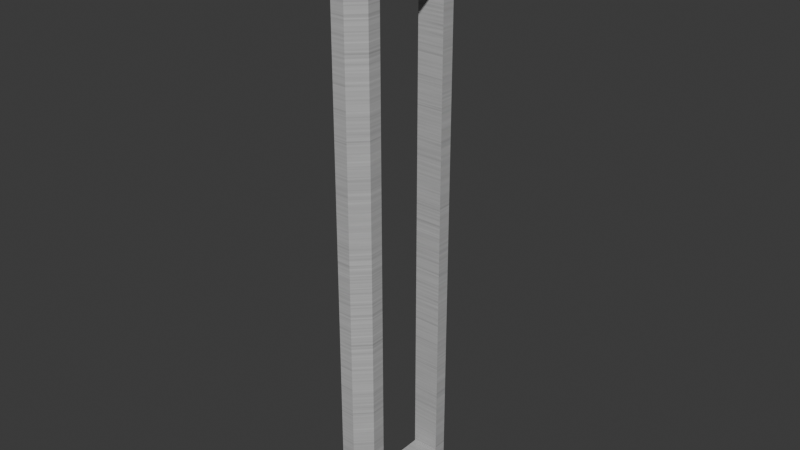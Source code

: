 # Source: 1x4_opening.blend  (saved by Blender 4.0.36; exported with 4.5.12 LTS)
import bpy
from mathutils import Matrix  # noqa: F401  (used for matrix-valued properties, if any)

bpy.ops.wm.read_factory_settings(use_empty=True)
scene = bpy.context.scene
scene.name = 'Scene'

# ---- collections
col_collection = bpy.data.collections.new('Collection'); scene.collection.children.link(col_collection)

# ---- images (referenced by path relative to the original .blend; pixels are not part of the script)
import os
ASSET_DIR = os.environ.get("B2B_ASSET_DIR", "")  # directory of the original .blend (textures are referenced by path, not embedded)
HERE = os.path.dirname(os.path.abspath(__file__))  # packed textures are extracted next to this script under _unpacked/

def load_image(name, relpath, width, height, colorspace="sRGB"):
    """Load a texture the original file referenced (path relative to the .blend, or extracted next to this script)."""
    p = next((c for c in (os.path.join(HERE, relpath), os.path.join(ASSET_DIR, relpath)) if relpath and os.path.exists(c)), "")
    if p:
        img = bpy.data.images.load(p, check_existing=True)
        img.name = name
    else:  # same state as the original file: an image datablock whose file is absent (Cycles renders it pink)
        img = bpy.data.images.new(name, width, height)
        img.source = "FILE"
        img.filepath = "//" + (relpath or name)
    img.colorspace_settings.name = colorspace
    return img
img_horizontal_brushed = load_image('horizontal_brushed', '_unpacked/horizontal_brushed.1052bf83.png', 256, 256, 'sRGB')

# ---- materials (node trees are filled in below, after node groups)
mat_h_um_titanium_lightblue = bpy.data.materials.new('h_um titanium_lightblue')
mat_h_um_titanium_lightblue.use_transparent_shadow = False
mat_h_um_titanium_lightblue.diffuse_color = (0.7671, 0.1889, 0.5023, 1.0)

# ---- material node trees
mat_h_um_titanium_lightblue.use_nodes = True; mat_h_um_titanium_lightblue.node_tree.nodes.clear()
_N = mat_h_um_titanium_lightblue.node_tree.nodes; _L = mat_h_um_titanium_lightblue.node_tree.links
n0 = _N.new('ShaderNodeBsdfPrincipled'); n0.name = 'Principled BSDF'; n0.location = (-260, 0)
n0.inputs[3].default_value = 1.45
n1 = _N.new('ShaderNodeOutputMaterial'); n1.name = 'Material Output'; n1.location = (0, 0)
n2 = _N.new('ShaderNodeTexImage'); n2.name = 'Image Texture'; n2.location = (-1600, 500)
n2.image = img_horizontal_brushed
_L.new(n0.outputs[0], n1.inputs[0])
_L.new(n2.outputs[0], n0.inputs[0])
n1.is_active_output = True

# ---- world
world_world = bpy.data.worlds.new('World'); scene.world = world_world
world_world.use_nodes = True; world_world.node_tree.nodes.clear()
_N = world_world.node_tree.nodes; _L = world_world.node_tree.links
n0 = _N.new('ShaderNodeOutputWorld'); n0.name = 'World Output'; n0.location = (300, 300)
n1 = _N.new('ShaderNodeBackground'); n1.name = 'Background'; n1.location = (10, 300)
n1.inputs[0].default_value = (0.05088, 0.05088, 0.05088, 1.0)
_L.new(n1.outputs[0], n0.inputs[0])
n0.is_active_output = True
world_world.color = (0.05088, 0.05088, 0.05088)
world_world.use_sun_shadow = False
world_world.sun_shadow_jitter_overblur = 0.0

# ---- meshes
me_l6_default_default = bpy.data.meshes.new('L6 default default')
me_l6_default_default.from_pydata([(50.0, -200.0, -1100.0), (50.0, -200.0, 900.0), (-9.916e-06, -250.0, -1100.0), (0.0, -250.0, 900.0), (-1.359e-05, 250.0, -1100.0), (0.0, 250.0, 900.0), (50.0, 200.0, -1100.0), (50.0, 200.0, 900.0), (-1.359e-05, 250.0, -1100.0), (50.0, 200.0, -1100.0), (-50.0, 250.0, -1100.0), (50.0, -200.0, -1100.0), (-50.0, -250.0, -1100.0), (-9.916e-06, -250.0, -1100.0), (0.0, 250.0, 1050.0), (-50.0, 250.0, 1100.0), (0.0, -250.0, 1050.0), (-50.0, -250.0, 1100.0), (50.0, 200.0, 900.0), (0.0, 250.0, 900.0), (50.0, -200.0, 900.0), (0.0, -250.0, 900.0), (0.0, -250.0, 1050.0), (0.0, -250.0, 900.0), (0.0, 250.0, 1050.0), (0.0, 250.0, 900.0), (-50.0, 250.0, 1100.0), (0.0, 250.0, 1050.0), (-50.0, 250.0, -1100.0), (0.0, 250.0, 900.0), (-1.359e-05, 250.0, -1100.0), (50.0, -150.0, -1000.0), (50.0, -150.0, 800.0), (-50.0, -150.0, -1000.0), (-50.0, -150.0, 800.0), (50.0, -150.0, 800.0), (50.0, 150.0, 800.0), (-50.0, -150.0, 800.0), (-50.0, 150.0, 800.0), (50.0, 150.0, -1000.0), (50.0, -150.0, -1000.0), (-50.0, 150.0, -1000.0), (-50.0, -150.0, -1000.0), (50.0, 150.0, 800.0), (50.0, 150.0, -1000.0), (-50.0, 150.0, 800.0), (-50.0, 150.0, -1000.0), (-50.0, -250.0, 1100.0), (0.0, -250.0, 1050.0), (-50.0, -250.0, -1100.0), (0.0, -250.0, 900.0), (-9.916e-06, -250.0, -1100.0), (50.0, 200.0, 900.0), (50.0, 150.0, -1000.0), (50.0, 200.0, -1100.0), (50.0, -150.0, -1000.0), (50.0, -200.0, -1100.0), (50.0, -150.0, 800.0), (50.0, -200.0, 900.0), (50.0, 150.0, 800.0), (-50.0, -250.0, -1100.0), (-50.0, -150.0, -1000.0), (-50.0, 250.0, -1100.0), (-50.0, 150.0, -1000.0), (-50.0, 250.0, 1100.0), (-50.0, 150.0, 800.0), (-50.0, -250.0, 1100.0), (-50.0, -150.0, 800.0)], [], [(0, 1, 2), (3, 2, 1), (4, 5, 6), (7, 6, 5), (8, 9, 10), (11, 10, 9), (10, 11, 12), (13, 12, 11), (14, 15, 16), (17, 16, 15), (18, 19, 20), (21, 20, 19), (22, 23, 24), (25, 24, 23), (26, 27, 28), (29, 28, 27), (28, 29, 30), (33, 32, 31), (32, 33, 34), (37, 36, 35), (36, 37, 38), (41, 40, 39), (40, 41, 42), (45, 44, 43), (44, 45, 46), (49, 48, 47), (48, 49, 50), (51, 50, 49), (52, 53, 54), (55, 54, 53), (54, 55, 56), (57, 56, 55), (56, 57, 58), (59, 58, 57), (58, 59, 52), (53, 52, 59), (60, 61, 62), (63, 62, 61), (62, 63, 64), (65, 64, 63), (64, 65, 66), (67, 66, 65), (66, 67, 60), (61, 60, 67)])
me_l6_default_default.polygons.foreach_set('use_smooth', [True] * 44)
_uv = me_l6_default_default.uv_layers.new(name='UVMap_0')
_uv.uv.foreach_set('vector', [2.05, -6.15, 2.05, -4.15, 2.0, -6.15, 2.0, -4.15, 2.0, -6.15, 2.05, -4.15, 2.5, -6.15, 2.5, -4.15, 2.45, -6.15, 2.45, -4.15, 2.45, -6.15, 2.5, -4.15, 4.15, 2.5, 4.1, 2.45, 4.2, 2.5, 4.1, 2.05, 4.2, 2.5, 4.1, 2.45, 4.2, 2.5, 4.1, 2.05, 4.2, 2.0, 4.15, 2.0, 4.2, 2.0, 4.1, 2.05, 2.5, -4.0, 2.5, -3.95, 2.0, -4.0, 2.0, -3.95, 2.0, -4.0, 2.5, -3.95, -3.1, 2.45, -3.15, 2.5, -3.1, 2.05, -3.15, 2.0, -3.1, 2.05, -3.15, 2.5, 2.0, -4.0, 2.0, -4.15, 2.5, -4.0, 2.5, -4.15, 2.5, -4.0, 2.0, -4.15, 4.2, -3.95, 4.15, -4.0, 4.2, -6.15, 4.15, -4.15, 4.2, -6.15, 4.15, -4.0, 4.2, -6.15, 4.15, -4.15, 4.15, -6.15, 4.2, -6.05, 4.1, -4.25, 4.1, -6.05, 4.1, -4.25, 4.2, -6.05, 4.2, -4.25, 4.2, 2.1, 4.1, 2.4, 4.1, 2.1, 4.1, 2.4, 4.2, 2.1, 4.2, 2.4, -3.2, 2.4, -3.1, 2.1, -3.1, 2.4, -3.1, 2.1, -3.2, 2.4, -3.2, 2.1, -3.2, -4.25, -3.1, -6.05, -3.1, -4.25, -3.1, -6.05, -3.2, -4.25, -3.2, -6.05, -3.2, -6.15, -3.15, -4.0, -3.2, -3.95, -3.15, -4.0, -3.2, -6.15, -3.15, -4.15, -3.15, -6.15, -3.15, -4.15, -3.2, -6.15, 2.45, -4.15, 2.4, -6.05, 2.45, -6.15, 2.1, -6.05, 2.45, -6.15, 2.4, -6.05, 2.45, -6.15, 2.1, -6.05, 2.05, -6.15, 2.1, -4.25, 2.05, -6.15, 2.1, -6.05, 2.05, -6.15, 2.1, -4.25, 2.05, -4.15, 2.4, -4.25, 2.05, -4.15, 2.1, -4.25, 2.05, -4.15, 2.4, -4.25, 2.45, -4.15, 2.4, -6.05, 2.45, -4.15, 2.4, -4.25, -1.0, -6.15, -1.1, -6.05, -1.5, -6.15, -1.4, -6.05, -1.5, -6.15, -1.1, -6.05, -1.5, -6.15, -1.4, -6.05, -1.5, -3.95, -1.4, -4.25, -1.5, -3.95, -1.4, -6.05, -1.5, -3.95, -1.4, -4.25, -1.0, -3.95, -1.1, -4.25, -1.0, -3.95, -1.4, -4.25, -1.0, -3.95, -1.1, -4.25, -1.0, -6.15, -1.1, -6.05, -1.0, -6.15, -1.1, -4.25])
me_l6_default_default.materials.append(mat_h_um_titanium_lightblue)
me_l6_default_default.update()
me_l6_default_default.normals_split_custom_set([tuple(v) for v in zip(*[iter([0.7069, -0.7069, 0.02488, 0.7069, -0.7069, 0.02488, 0.7069, -0.7069, 0.02488, 0.7069, -0.7069, 0.02488, 0.7069, -0.7069, 0.02488, 0.7069, -0.7069, 0.02488, 0.7069, 0.7069, 0.02488, 0.7069, 0.7069, 0.02488, 0.7069, 0.7069, 0.02488, 0.7069, 0.7069, 0.02488, 0.7069, 0.7069, 0.02488, 0.7069, 0.7069, 0.02488, 0.0, 0.0, -1.0, 3.373e-07, 5.27e-07, -1.0, 2.645e-07, 4.132e-07, -1.0, 2.771e-07, 4.329e-07, -1.0, 2.645e-07, 4.132e-07, -1.0, 3.373e-07, 5.27e-07, -1.0, 2.645e-07, 4.132e-07, -1.0, 2.771e-07, 4.329e-07, -1.0, 2.203e-07, 3.442e-07, -1.0, 0.0, 0.0, -1.0, 2.203e-07, 3.442e-07, -1.0, 2.771e-07, 4.329e-07, -1.0, 0.7109, 0.02807, 0.7027, 0.7109, 0.02807, 0.7027, 0.7109, 0.02807, 0.7027, 0.7109, 0.02807, 0.7027, 0.7109, 0.02807, 0.7027, 0.7109, 0.02807, 0.7027, 0.0, 0.0, 1.0, 0.0, 0.0, 1.0, 0.0, 0.0, 1.0, 0.0, 0.0, 1.0, 0.0, 0.0, 1.0, 0.0, 0.0, 1.0, 1.0, 0.00015, 0.0003002, 1.0, 0.0, 0.0, 1.0, 0.0, 0.0, 1.0, 0.0, 0.0, 1.0, 0.0, 0.0, 1.0, 0.0, 0.0, 0.0, 1.0, 0.0, 0.0, 1.0, 0.0, 0.0, 1.0, -1.001e-08, 0.0, 1.0, -8.093e-11, 0.0, 1.0, -1.001e-08, 0.0, 1.0, 0.0, 0.0, 1.0, -1.001e-08, 0.0, 1.0, -8.093e-11, 0.0, 1.0, -1.017e-08, 0.0, 1.0, 6.51e-08, 0.0, 1.0, 6.51e-08, 0.0, 1.0, 6.51e-08, 0.0, 1.0, 6.51e-08, 0.0, 1.0, 6.51e-08, 0.0, 1.0, 6.51e-08, 0.0, 6.104e-07, -1.0, 0.0, 6.104e-07, -1.0, 0.0, 6.104e-07, -1.0, 0.0, 6.104e-07, -1.0, 0.0, 6.104e-07, -1.0, 0.0, 6.104e-07, -1.0, 0.0, 0.0, 1.0, 0.0, 0.0, 1.0, 0.0002373, 0.0002373, 1.0, 0.0, 0.0, 1.0, 0.0, 0.0, 1.0, 0.0, 0.0, 1.0, 0.0, -1.0, 2.604e-08, 0.0, -1.0, 2.186e-08, 0.0, -1.0, 2.619e-08, 0.0, -1.0, 2.186e-08, 0.0, -1.0, 2.604e-08, 0.0, -1.0, 2.17e-08, -7.86e-09, -1.0, 2.003e-08, -4.68e-08, -1.0, 3.773e-08, 2.774e-08, -1.0, 3.551e-08, -4.68e-08, -1.0, 3.773e-08, -7.86e-09, -1.0, 2.003e-08, -7.468e-06, -1.0, 2.585e-07, 0.0, -1.0, 1.953e-08, -7.468e-06, -1.0, 2.585e-07, -7.86e-09, -1.0, 2.003e-08, 1.0, 1.257e-08, -6.22e-10, 1.0, 3.078e-08, 1.66e-09, 1.0, 2.15e-08, 1.947e-09, 1.0, -8.117e-08, -1.402e-09, 1.0, 2.15e-08, 1.947e-09, 1.0, 3.078e-08, 1.66e-09, 1.0, 2.15e-08, 1.947e-09, 1.0, -8.117e-08, -1.402e-09, 1.0, -5.182e-08, -3.361e-09, 1.0, 4.017e-08, 0.0, 1.0, -5.182e-08, -3.361e-09, 1.0, -8.117e-08, -1.402e-09, 1.0, -5.182e-08, -3.361e-09, 1.0, 4.017e-08, 0.0, 1.0, 1.165e-08, 0.0, 1.0, 2.274e-08, -1.204e-09, 1.0, 1.165e-08, 0.0, 1.0, 4.017e-08, 0.0, 1.0, 1.165e-08, 0.0, 1.0, 2.274e-08, -1.204e-09, 1.0, 1.257e-08, -6.22e-10, 1.0, 3.078e-08, 1.66e-09, 1.0, 1.257e-08, -6.22e-10, 1.0, 2.274e-08, -1.204e-09, -1.0, -5.026e-08, 0.0, -1.0, -5.215e-08, 0.0, -1.0, -3.856e-08, 0.0, -1.0, -3.479e-08, 0.0, -1.0, -3.856e-08, 0.0, -1.0, -5.215e-08, 0.0, -1.0, -3.856e-08, 0.0, -1.0, -3.479e-08, 0.0, -1.0, -2.151e-09, 0.0, -1.0, 0.0, 0.0, -1.0, -2.151e-09, 0.0, -1.0, -3.479e-08, 0.0, -1.0, -2.151e-09, 0.0, -1.0, 0.0, 0.0, -1.0, 0.0, 0.0, -1.0, -9.683e-10, 0.0, -1.0, 0.0, 0.0, -1.0, 0.0, 0.0, -1.0, 0.0, 0.0, -1.0, -9.683e-10, 0.0, -1.0, -5.026e-08, 0.0, -1.0, -5.215e-08, 0.0, -1.0, -5.026e-08, 0.0, -1.0, -9.683e-10, 0.0])] * 3)])
arm_armature = bpy.data.armatures.new('Armature')  # bones are not reproduced

# ---- objects
ob_armature = bpy.data.objects.new('Armature', arm_armature)
ob_l6_default_default = bpy.data.objects.new('L6 default default', me_l6_default_default)

# ---- transforms, parenting, visibility, modifiers, constraints
ob_armature.location = (0.0, 0.0, 0.0)
ob_l6_default_default.parent = ob_armature
ob_l6_default_default.location = (0.0, 0.0, 0.0)
_vg = ob_l6_default_default.vertex_groups.new(name='b_support')
_vg.add([0, 1, 2, 3, 4, 5, 6, 7, 8, 9, 10, 11, 12, 13, 14, 15, 16, 17, 18, 19, 20, 21, 22, 23, 24, 25, 26, 27, 28, 29, 30, 31, 32, 33, 34, 35, 36, 37, 38, 39, 40, 41, 42, 43, 44, 45, 46, 47, 48, 49, 50, 51, 52, 53, 54, 55, 56, 57, 58, 59, 60, 61, 62, 63, 64, 65, 66, 67], 1.0, 'REPLACE')
_m = ob_l6_default_default.modifiers.new('Armature', 'ARMATURE')
_m.object = ob_armature

# ---- collection membership
col_collection.objects.link(ob_armature)
col_collection.objects.link(ob_l6_default_default)

# ---- scene / render settings (as saved in the file)
scene.frame_start = 1; scene.frame_end = 250; scene.frame_set(1)
scene.render.engine = 'BLENDER_EEVEE_NEXT'
scene.cycles.sampling_pattern = 'TABULATED_SOBOL'
bpy.context.view_layer.update()

# ---- added for rendering (the .blend has no active camera and no usable light): camera, sun
cam_auto = bpy.data.cameras.new('AutoCamera')
cam_auto.lens = 50.0
cam_auto.sensor_width = 36.0
cam_auto.clip_end = 36669.7
ob_auto_camera = bpy.data.objects.new('AutoCamera', cam_auto)
scene.collection.objects.link(ob_auto_camera)
ob_auto_camera.location = (2089.45, -2507.34, 1671.56)
ob_auto_camera.rotation_euler = (1.09748, -7.21219e-08, 0.694738)
scene.camera = ob_auto_camera
light_auto_sun = bpy.data.lights.new('AutoSun', 'SUN')
light_auto_sun.energy = 3.0
light_auto_sun.angle = 0.0523599
ob_auto_sun = bpy.data.objects.new('AutoSun', light_auto_sun)
scene.collection.objects.link(ob_auto_sun)
ob_auto_sun.rotation_euler = (0.872665, 0.174533, 0.523599)
bpy.context.view_layer.update()
